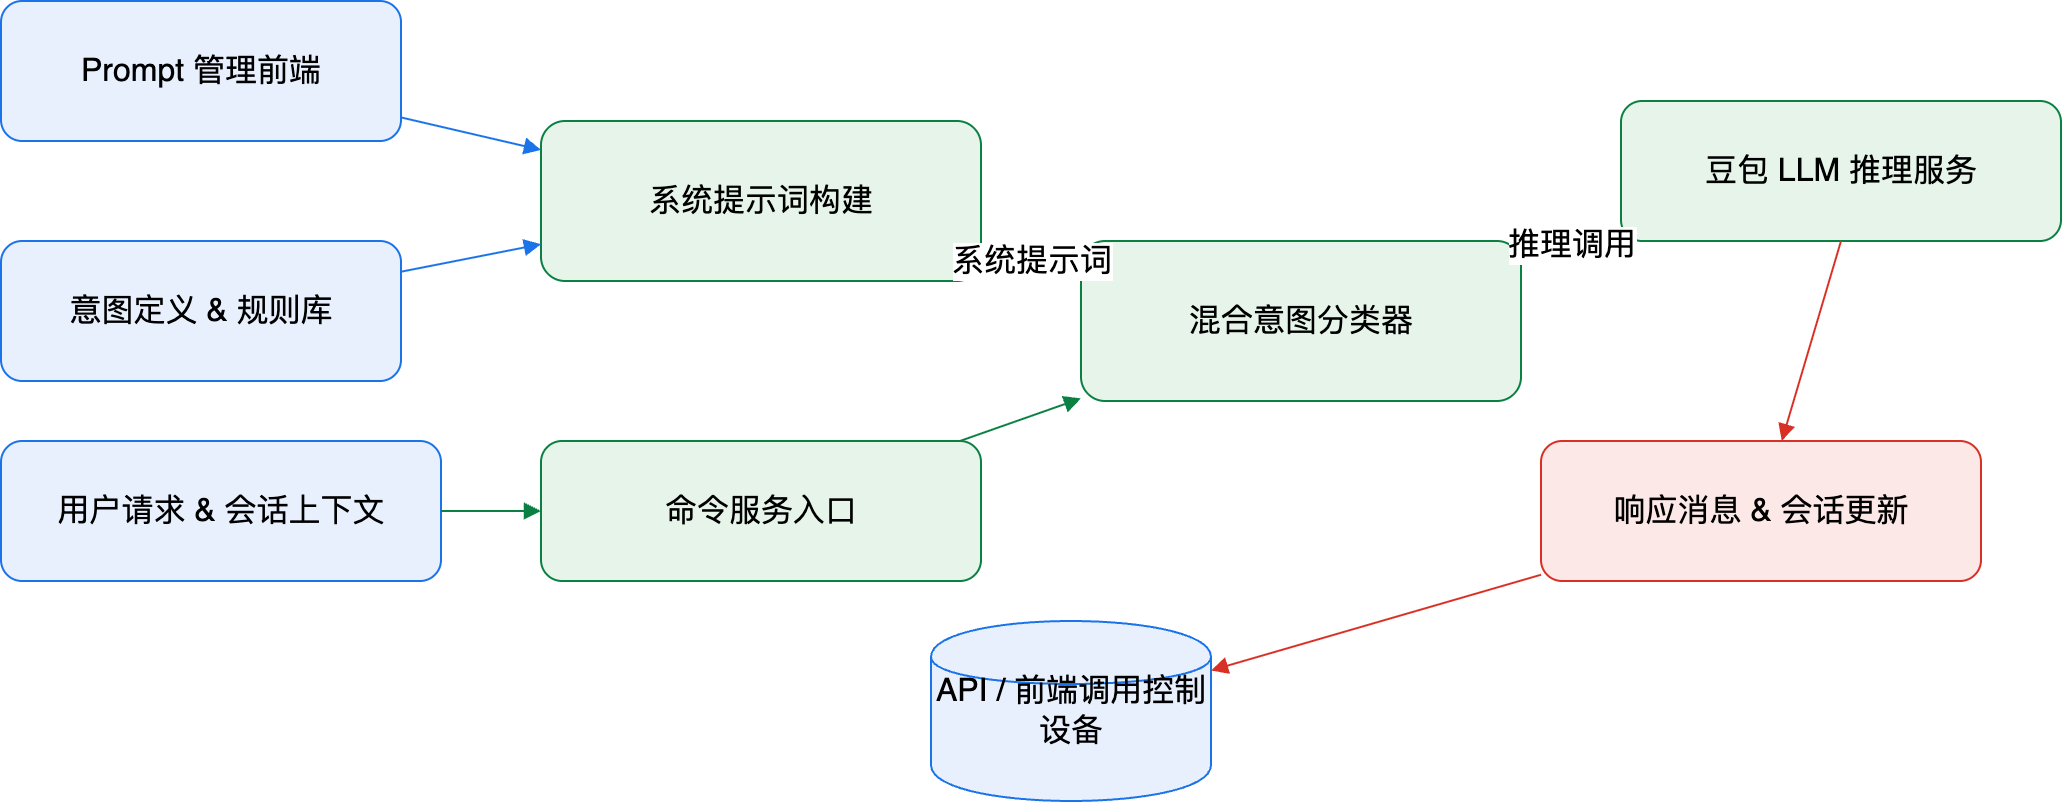

The diagram above was exported from draw.io. Its source (the exported page's mxGraphModel, read from the mxfile embedded in the PNG):
<mxGraphModel dx="1018" dy="690" grid="1" gridSize="10" guides="1" tooltips="1" connect="1" arrows="1" fold="1" page="1" pageScale="1" pageWidth="1240" pageHeight="1754" math="0" shadow="0">
  <root>
    <mxCell id="0" />
    <mxCell id="1" parent="0" />
    <mxCell id="prompt_engineering" value="Prompt 管理前端" style="rounded=1;whiteSpace=wrap;html=1;strokeColor=#1a73e8;fillColor=#e8f0fe;fontSize=16;" parent="1" vertex="1">
      <mxGeometry x="45" y="140" width="200" height="70" as="geometry" />
    </mxCell>
    <mxCell id="intent_design" value="意图定义 &amp;amp; 规则库" style="rounded=1;whiteSpace=wrap;html=1;strokeColor=#1a73e8;fillColor=#e8f0fe;fontSize=16;" parent="1" vertex="1">
      <mxGeometry x="45" y="260" width="200" height="70" as="geometry" />
    </mxCell>
    <mxCell id="prompt_builder" value="系统提示词构建" style="rounded=1;whiteSpace=wrap;html=1;strokeColor=#0b8043;fillColor=#e6f4ea;fontSize=16;" parent="1" vertex="1">
      <mxGeometry x="315" y="200" width="220" height="80" as="geometry" />
    </mxCell>
    <mxCell id="command_entry" value="命令服务入口" style="rounded=1;whiteSpace=wrap;html=1;strokeColor=#0b8043;fillColor=#e6f4ea;fontSize=16;" parent="1" vertex="1">
      <mxGeometry x="315" y="360" width="220" height="70" as="geometry" />
    </mxCell>
    <mxCell id="user_request" value="用户请求 &amp;amp; 会话上下文" style="rounded=1;whiteSpace=wrap;html=1;strokeColor=#1a73e8;fillColor=#e8f0fe;fontSize=16;" parent="1" vertex="1">
      <mxGeometry x="45" y="360" width="220" height="70" as="geometry" />
    </mxCell>
    <mxCell id="classifier" value="混合意图分类器" style="rounded=1;whiteSpace=wrap;html=1;strokeColor=#0b8043;fillColor=#e6f4ea;fontSize=16;" parent="1" vertex="1">
      <mxGeometry x="585" y="260" width="220" height="80" as="geometry" />
    </mxCell>
    <mxCell id="llm_service" value="豆包 LLM 推理服务" style="rounded=1;whiteSpace=wrap;html=1;strokeColor=#0b8043;fillColor=#e6f4ea;fontSize=16;" parent="1" vertex="1">
      <mxGeometry x="855" y="190" width="220" height="70" as="geometry" />
    </mxCell>
    <mxCell id="response_pipeline" value="响应消息 &amp;amp; 会话更新" style="rounded=1;whiteSpace=wrap;html=1;strokeColor=#d93025;fillColor=#fce8e6;fontSize=16;" parent="1" vertex="1">
      <mxGeometry x="815" y="360" width="220" height="70" as="geometry" />
    </mxCell>
    <mxCell id="api_output" value="API / 前端调用控制设备" style="shape=cylinder;whiteSpace=wrap;html=1;strokeColor=#1a73e8;fillColor=#e8f0fe;fontSize=16;" parent="1" vertex="1">
      <mxGeometry x="510" y="450" width="140" height="90" as="geometry" />
    </mxCell>
    <mxCell id="edge1" style="endArrow=block;html=1;strokeColor=#1a73e8;fontSize=16;" parent="1" source="prompt_engineering" target="prompt_builder" edge="1">
      <mxGeometry relative="1" as="geometry" />
    </mxCell>
    <mxCell id="edge2" style="endArrow=block;html=1;strokeColor=#1a73e8;fontSize=16;" parent="1" source="intent_design" target="prompt_builder" edge="1">
      <mxGeometry relative="1" as="geometry" />
    </mxCell>
    <mxCell id="edge3" value="系统提示词" style="endArrow=block;html=1;strokeColor=#0b8043;fontSize=16;" parent="1" source="prompt_builder" target="classifier" edge="1">
      <mxGeometry relative="1" as="geometry">
        <mxPoint x="565" y="240" as="targetPoint" />
      </mxGeometry>
    </mxCell>
    <mxCell id="edge4" style="endArrow=block;html=1;strokeColor=#0b8043;fontSize=16;" parent="1" source="user_request" target="command_entry" edge="1">
      <mxGeometry relative="1" as="geometry" />
    </mxCell>
    <mxCell id="edge5" style="endArrow=block;html=1;strokeColor=#0b8043;fontSize=16;" parent="1" source="command_entry" target="classifier" edge="1">
      <mxGeometry relative="1" as="geometry" />
    </mxCell>
    <mxCell id="edge6" value="推理调用" style="endArrow=block;html=1;strokeColor=#0b8043;fontSize=16;" parent="1" source="classifier" target="llm_service" edge="1">
      <mxGeometry relative="1" as="geometry" />
    </mxCell>
    <mxCell id="edge8" style="endArrow=block;html=1;strokeColor=#d93025;exitX=0.5;exitY=1;exitDx=0;exitDy=0;fontSize=16;" parent="1" source="llm_service" target="response_pipeline" edge="1">
      <mxGeometry relative="1" as="geometry">
        <mxPoint x="985" y="360" as="sourcePoint" />
      </mxGeometry>
    </mxCell>
    <mxCell id="edge9" style="endArrow=block;html=1;strokeColor=#d93025;fontSize=16;" parent="1" source="response_pipeline" target="api_output" edge="1">
      <mxGeometry relative="1" as="geometry" />
    </mxCell>
  </root>
</mxGraphModel>